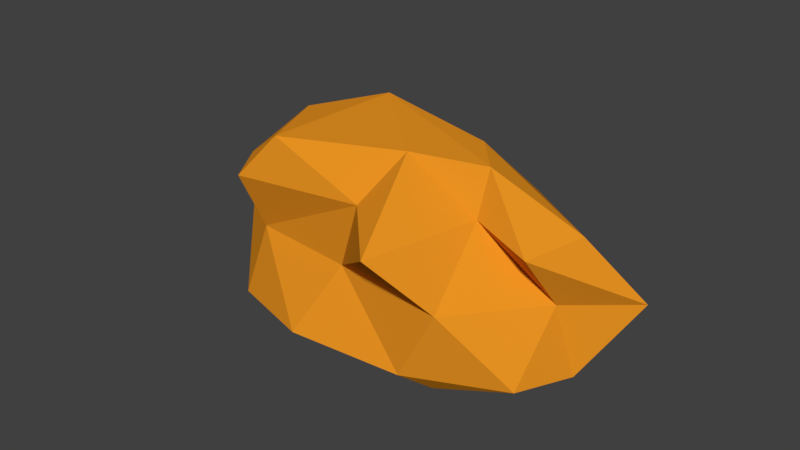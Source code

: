 # Source: Arbusto02.blend  (saved by Blender 2.78.0; exported with 4.5.12 LTS)
import bpy
from mathutils import Matrix  # noqa: F401  (used for matrix-valued properties, if any)

bpy.ops.wm.read_factory_settings(use_empty=True)
scene = bpy.context.scene
scene.name = 'Scene'

# ---- collections
col_collection_1 = bpy.data.collections.new('Collection 1'); scene.collection.children.link(col_collection_1)

# ---- materials (node trees are filled in below, after node groups)
mat_folhas_arbusto02 = bpy.data.materials.new('Folhas_Arbusto02')
mat_folhas_arbusto02.alpha_threshold = 0.0
mat_folhas_arbusto02.use_transparent_shadow = False
mat_folhas_arbusto02.diffuse_color = (0.8, 0.2882, 0.01574, 1.0)
mat_folhas_arbusto02.specular_color = (1.0, 0.9062, 0.6565)
mat_folhas_arbusto02.roughness = 0.5

# ---- material node trees

# ---- world
world_world = bpy.data.worlds.new('World'); scene.world = world_world
world_world.color = (0.05088, 0.05088, 0.05088)
world_world.use_sun_shadow = False
world_world.sun_shadow_jitter_overblur = 0.0
world_world.cycles.sampling_method = 'MANUAL'

# ---- meshes
me_icosphere = bpy.data.meshes.new('Icosphere')
me_icosphere.from_pydata([(0.00196, -0.006032, -0.7981), (0.6692, -0.01995, -0.5511), (-0.1045, -0.8588, -0.5511), (-0.7297, -0.516, -0.5511), (-0.3862, 0.6031, -0.4422), (0.5222, 0.8413, -0.5511), (0.3389, -0.8259, 0.4472), (-0.4886, -0.8247, 0.4472), (-0.7242, 0.2033, 0.5125), (0.2764, 0.8506, 0.4472), (0.6501, 0.04703, 0.4472), (-0.3664, 0.4157, 0.9225), (-0.1432, -0.4528, -0.7336), (0.382, -0.2822, -0.7336), (0.3314, -0.5159, -0.584), (0.6998, 0.4835, -0.584), (0.382, 0.2701, -0.7336), (-0.4679, -0.006032, -0.7336), (-0.4908, -0.8075, -0.584), (-0.1432, 0.4408, -0.7336), (-0.6307, 0.01167, -0.584), (0.1052, 0.8095, -0.584), (0.6432, 0.3777, -0.008536), (0.8237, 0.8933, -0.008536), (-0.01892, -0.5129, -0.008536), (0.462, -0.4027, -0.008536), (-0.7817, -0.3755, -0.008536), (-0.4555, -0.6455, -0.008536), (-0.6651, 0.3654, -0.008536), (-1.021, 0.09529, -0.008536), (0.4124, 1.119, -0.008536), (-0.1562, 0.9172, -0.008536), (0.3859, 0.07556, 0.5257), (0.0615, -0.4773, 0.5344), (-0.5302, -0.6391, 0.5707), (-0.4771, 0.7253, 0.5707), (0.6882, 0.5, 0.5257), (0.08142, -0.06839, 0.8593), (0.348, 0.2475, 0.8507), (-0.3516, -0.6397, 0.8204), (-0.5516, -0.1025, 0.8118), (0.1625, 0.5, 0.8507)], [], [(0, 13, 12), (1, 13, 15), (0, 12, 17), (0, 17, 19), (0, 19, 16), (1, 15, 22), (2, 14, 24), (3, 18, 26), (4, 20, 28), (5, 21, 30), (1, 22, 25), (2, 24, 27), (3, 26, 29), (4, 28, 31), (5, 30, 23), (6, 32, 37), (7, 33, 39), (8, 34, 40), (9, 35, 41), (10, 36, 38), (38, 41, 11), (38, 36, 41), (36, 9, 41), (41, 40, 11), (41, 35, 40), (35, 8, 40), (40, 39, 11), (40, 34, 39), (34, 7, 39), (39, 37, 11), (39, 33, 37), (33, 6, 37), (37, 38, 11), (37, 32, 38), (32, 10, 38), (23, 36, 10), (23, 30, 36), (30, 9, 36), (31, 35, 9), (31, 28, 35), (28, 8, 35), (29, 34, 8), (29, 26, 34), (26, 7, 34), (27, 33, 7), (27, 24, 33), (24, 6, 33), (25, 32, 6), (25, 22, 32), (22, 10, 32), (30, 31, 9), (30, 21, 31), (21, 4, 31), (28, 29, 8), (28, 20, 29), (20, 3, 29), (26, 27, 7), (26, 18, 27), (18, 2, 27), (24, 25, 6), (24, 14, 25), (14, 1, 25), (22, 23, 10), (22, 15, 23), (15, 5, 23), (16, 21, 5), (16, 19, 21), (19, 4, 21), (19, 20, 4), (19, 17, 20), (17, 3, 20), (17, 18, 3), (17, 12, 18), (12, 2, 18), (15, 16, 5), (15, 13, 16), (13, 0, 16), (12, 14, 2), (12, 13, 14), (13, 1, 14)])
me_icosphere.materials.append(mat_folhas_arbusto02)
me_icosphere.use_remesh_preserve_volume = False
me_icosphere.use_remesh_preserve_attributes = False
me_icosphere.use_mirror_vertex_groups = False
me_icosphere.update()
arm_armature_006 = bpy.data.armatures.new('Armature.006')  # bones are not reproduced

# ---- objects
ob_arbusto = bpy.data.objects.new('Arbusto', arm_armature_006)
ob_arbustos = bpy.data.objects.new('Arbustos', me_icosphere)

# ---- transforms, parenting, visibility, modifiers, constraints
ob_arbusto.location = (0.04542, 1.794, -0.2808)
ob_arbusto.rotation_euler = (-0.0, 1.571, 0.0)
ob_arbusto.scale = (3.112, 3.112, 3.112)
ob_arbusto.lineart.crease_threshold = 0.0
ob_arbustos.parent = ob_arbusto
ob_arbustos.matrix_parent_inverse = Matrix(((2.98e-08, 0.0, -0.3214, -1.266), (0.0, 0.3214, 0.0, 2.287), (0.3214, 0.0, 2.426e-08, -5.177), (0.0, 0.0, 0.0, 1.0)))
ob_arbustos.location = (15.82, -7.208, -3.705)
ob_arbustos.rotation_euler = (0.0, -0.0, -0.2527)
ob_arbustos.scale = (5.865, 2.898, 2.898)
ob_arbustos.lineart.crease_threshold = 0.0
_vg = ob_arbustos.vertex_groups.new(name='Bone')
_vg.add([0, 1, 2, 5, 6, 9, 10, 12, 13, 14, 15, 16, 19, 21, 22, 23, 24, 25, 30, 31, 32, 33, 36, 37, 38, 41], 1.0, 'REPLACE')
_vg = ob_arbustos.vertex_groups.new(name='Bone.001')
_vg.add([0, 2, 3, 4, 7, 8, 9, 11, 12, 17, 18, 19, 20, 21, 24, 26, 27, 28, 29, 31, 33, 34, 35, 37, 38, 39, 40, 41], 1.0, 'REPLACE')
_m = ob_arbustos.modifiers.new('Armature', 'ARMATURE')
_m.object = ob_arbusto

# ---- collection membership
col_collection_1.objects.link(ob_arbusto)
col_collection_1.objects.link(ob_arbustos)

# ---- scene / render settings (as saved in the file)
scene.frame_start = 1; scene.frame_end = 200; scene.frame_set(0)
scene.render.engine = 'BLENDER_EEVEE_NEXT'
scene.render.resolution_percentage = 50
scene.render.dither_intensity = 0.0
scene.cycles.use_denoising = False
scene.cycles.samples = 128
scene.cycles.sampling_pattern = 'TABULATED_SOBOL'
scene.cycles.light_sampling_threshold = 0.0
scene.cycles.use_adaptive_sampling = False
scene.cycles.use_light_tree = False
scene.cycles.blur_glossy = 0.0
scene.cycles.sample_clamp_indirect = 0.0
scene.view_settings.view_transform = 'Standard'
bpy.context.view_layer.update()

# ---- added for rendering (the .blend has no active camera and no usable light): camera, sun
cam_auto = bpy.data.cameras.new('AutoCamera')
cam_auto.lens = 50.0
cam_auto.sensor_width = 36.0
cam_auto.clip_end = 1000.0
ob_auto_camera = bpy.data.objects.new('AutoCamera', cam_auto)
scene.collection.objects.link(ob_auto_camera)
ob_auto_camera.location = (13.4646, -14.7986, 11.4741)
ob_auto_camera.rotation_euler = (1.09748, -7.21219e-08, 0.694738)
scene.camera = ob_auto_camera
light_auto_sun = bpy.data.lights.new('AutoSun', 'SUN')
light_auto_sun.energy = 3.0
light_auto_sun.angle = 0.0523599
ob_auto_sun = bpy.data.objects.new('AutoSun', light_auto_sun)
scene.collection.objects.link(ob_auto_sun)
ob_auto_sun.rotation_euler = (0.872665, 0.174533, 0.523599)
bpy.context.view_layer.update()
